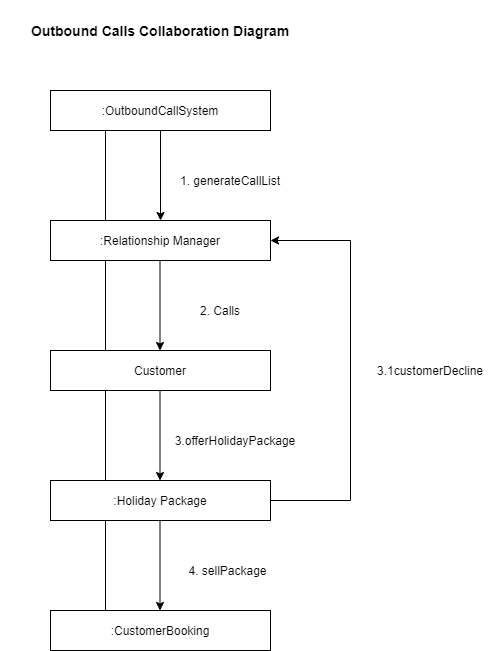

The diagram above was exported from draw.io. Its source (the exported page's mxGraphModel, read from the mxfile embedded in the PNG):
<mxGraphModel dx="1422" dy="762" grid="1" gridSize="10" guides="1" tooltips="1" connect="1" arrows="1" fold="1" page="1" pageScale="1" pageWidth="827" pageHeight="1169" math="0" shadow="0">
  <root>
    <mxCell id="SdoHmmKY_4B04qdapSwc-0" />
    <mxCell id="SdoHmmKY_4B04qdapSwc-1" parent="SdoHmmKY_4B04qdapSwc-0" />
    <mxCell id="SdoHmmKY_4B04qdapSwc-2" value=":OutboundCallSystem" style="rounded=0;whiteSpace=wrap;html=1;" vertex="1" parent="SdoHmmKY_4B04qdapSwc-1">
      <mxGeometry x="100" y="110" width="220" height="40" as="geometry" />
    </mxCell>
    <mxCell id="SdoHmmKY_4B04qdapSwc-3" value=":Relationship Manager" style="rounded=0;whiteSpace=wrap;html=1;" vertex="1" parent="SdoHmmKY_4B04qdapSwc-1">
      <mxGeometry x="100" y="240" width="220" height="40" as="geometry" />
    </mxCell>
    <mxCell id="SdoHmmKY_4B04qdapSwc-4" value="" style="endArrow=classic;html=1;exitX=0.5;exitY=1;exitDx=0;exitDy=0;" edge="1" parent="SdoHmmKY_4B04qdapSwc-1" source="SdoHmmKY_4B04qdapSwc-2" target="SdoHmmKY_4B04qdapSwc-3">
      <mxGeometry width="50" height="50" relative="1" as="geometry">
        <mxPoint x="400" y="420" as="sourcePoint" />
        <mxPoint x="450" y="370" as="targetPoint" />
      </mxGeometry>
    </mxCell>
    <mxCell id="SdoHmmKY_4B04qdapSwc-5" value="1. generateCallList" style="text;html=1;strokeColor=none;fillColor=none;align=center;verticalAlign=middle;whiteSpace=wrap;rounded=0;" vertex="1" parent="SdoHmmKY_4B04qdapSwc-1">
      <mxGeometry x="220" y="190" width="120" height="20" as="geometry" />
    </mxCell>
    <mxCell id="SdoHmmKY_4B04qdapSwc-6" value="Customer" style="rounded=0;whiteSpace=wrap;html=1;" vertex="1" parent="SdoHmmKY_4B04qdapSwc-1">
      <mxGeometry x="100" y="370" width="220" height="40" as="geometry" />
    </mxCell>
    <mxCell id="SdoHmmKY_4B04qdapSwc-7" value=":Holiday Package" style="rounded=0;whiteSpace=wrap;html=1;" vertex="1" parent="SdoHmmKY_4B04qdapSwc-1">
      <mxGeometry x="100" y="500" width="220" height="40" as="geometry" />
    </mxCell>
    <mxCell id="SdoHmmKY_4B04qdapSwc-8" value="2. Calls" style="text;html=1;strokeColor=none;fillColor=none;align=center;verticalAlign=middle;whiteSpace=wrap;rounded=0;" vertex="1" parent="SdoHmmKY_4B04qdapSwc-1">
      <mxGeometry x="230" y="310" width="80" height="40" as="geometry" />
    </mxCell>
    <mxCell id="SdoHmmKY_4B04qdapSwc-9" value="3.offerHolidayPackage" style="text;html=1;strokeColor=none;fillColor=none;align=center;verticalAlign=middle;whiteSpace=wrap;rounded=0;" vertex="1" parent="SdoHmmKY_4B04qdapSwc-1">
      <mxGeometry x="220" y="440" width="130" height="40" as="geometry" />
    </mxCell>
    <mxCell id="SdoHmmKY_4B04qdapSwc-10" value="&lt;b&gt;&lt;font style=&quot;font-size: 14px&quot;&gt;Outbound Calls Collaboration Diagram&lt;/font&gt;&lt;/b&gt;" style="text;html=1;strokeColor=none;fillColor=none;align=center;verticalAlign=middle;whiteSpace=wrap;rounded=0;" vertex="1" parent="SdoHmmKY_4B04qdapSwc-1">
      <mxGeometry x="50" y="20" width="320" height="60" as="geometry" />
    </mxCell>
    <mxCell id="SdoHmmKY_4B04qdapSwc-11" value="4. sellPackage" style="text;html=1;strokeColor=none;fillColor=none;align=center;verticalAlign=middle;whiteSpace=wrap;rounded=0;" vertex="1" parent="SdoHmmKY_4B04qdapSwc-1">
      <mxGeometry x="220" y="580" width="115" height="20" as="geometry" />
    </mxCell>
    <mxCell id="SdoHmmKY_4B04qdapSwc-14" value="3.1customerDecline" style="text;html=1;strokeColor=none;fillColor=none;align=center;verticalAlign=middle;whiteSpace=wrap;rounded=0;" vertex="1" parent="SdoHmmKY_4B04qdapSwc-1">
      <mxGeometry x="410" y="380" width="140" height="20" as="geometry" />
    </mxCell>
    <mxCell id="SdoHmmKY_4B04qdapSwc-15" value="" style="endArrow=classic;html=1;exitX=0.5;exitY=1;exitDx=0;exitDy=0;" edge="1" parent="SdoHmmKY_4B04qdapSwc-1">
      <mxGeometry width="50" height="50" relative="1" as="geometry">
        <mxPoint x="209.5" y="280" as="sourcePoint" />
        <mxPoint x="209.5" y="370" as="targetPoint" />
      </mxGeometry>
    </mxCell>
    <mxCell id="SdoHmmKY_4B04qdapSwc-16" value="" style="endArrow=classic;html=1;exitX=0.5;exitY=1;exitDx=0;exitDy=0;" edge="1" parent="SdoHmmKY_4B04qdapSwc-1">
      <mxGeometry width="50" height="50" relative="1" as="geometry">
        <mxPoint x="209.5" y="410" as="sourcePoint" />
        <mxPoint x="209.5" y="500" as="targetPoint" />
      </mxGeometry>
    </mxCell>
    <mxCell id="SdoHmmKY_4B04qdapSwc-17" value=":CustomerBooking" style="rounded=0;whiteSpace=wrap;html=1;" vertex="1" parent="SdoHmmKY_4B04qdapSwc-1">
      <mxGeometry x="100" y="630" width="220" height="40" as="geometry" />
    </mxCell>
    <mxCell id="SdoHmmKY_4B04qdapSwc-28" value="" style="endArrow=classic;html=1;exitX=0.5;exitY=1;exitDx=0;exitDy=0;" edge="1" parent="SdoHmmKY_4B04qdapSwc-1">
      <mxGeometry width="50" height="50" relative="1" as="geometry">
        <mxPoint x="209.5" y="540" as="sourcePoint" />
        <mxPoint x="209.5" y="630" as="targetPoint" />
      </mxGeometry>
    </mxCell>
    <mxCell id="SdoHmmKY_4B04qdapSwc-32" value="" style="endArrow=none;html=1;exitX=1;exitY=0.5;exitDx=0;exitDy=0;" edge="1" parent="SdoHmmKY_4B04qdapSwc-1" source="SdoHmmKY_4B04qdapSwc-7">
      <mxGeometry width="50" height="50" relative="1" as="geometry">
        <mxPoint x="400" y="420" as="sourcePoint" />
        <mxPoint x="400" y="520" as="targetPoint" />
      </mxGeometry>
    </mxCell>
    <mxCell id="SdoHmmKY_4B04qdapSwc-33" value="" style="endArrow=none;html=1;" edge="1" parent="SdoHmmKY_4B04qdapSwc-1">
      <mxGeometry width="50" height="50" relative="1" as="geometry">
        <mxPoint x="400" y="520" as="sourcePoint" />
        <mxPoint x="400" y="260" as="targetPoint" />
      </mxGeometry>
    </mxCell>
    <mxCell id="SdoHmmKY_4B04qdapSwc-34" value="" style="endArrow=classic;html=1;entryX=1;entryY=0.5;entryDx=0;entryDy=0;" edge="1" parent="SdoHmmKY_4B04qdapSwc-1" target="SdoHmmKY_4B04qdapSwc-3">
      <mxGeometry width="50" height="50" relative="1" as="geometry">
        <mxPoint x="400" y="260" as="sourcePoint" />
        <mxPoint x="450" y="370" as="targetPoint" />
      </mxGeometry>
    </mxCell>
    <mxCell id="PBBBWk9iYHLkJ-_7eaGa-1" value="" style="endArrow=none;html=1;exitX=0.25;exitY=1;exitDx=0;exitDy=0;entryX=0.25;entryY=0;entryDx=0;entryDy=0;" edge="1" parent="SdoHmmKY_4B04qdapSwc-1" source="SdoHmmKY_4B04qdapSwc-2" target="SdoHmmKY_4B04qdapSwc-3">
      <mxGeometry width="50" height="50" relative="1" as="geometry">
        <mxPoint x="400" y="420" as="sourcePoint" />
        <mxPoint x="450" y="370" as="targetPoint" />
      </mxGeometry>
    </mxCell>
    <mxCell id="PBBBWk9iYHLkJ-_7eaGa-2" value="" style="endArrow=none;html=1;exitX=0.25;exitY=0;exitDx=0;exitDy=0;entryX=0.25;entryY=1;entryDx=0;entryDy=0;" edge="1" parent="SdoHmmKY_4B04qdapSwc-1" source="SdoHmmKY_4B04qdapSwc-6" target="SdoHmmKY_4B04qdapSwc-3">
      <mxGeometry width="50" height="50" relative="1" as="geometry">
        <mxPoint x="165" y="160" as="sourcePoint" />
        <mxPoint x="165" y="250" as="targetPoint" />
      </mxGeometry>
    </mxCell>
    <mxCell id="PBBBWk9iYHLkJ-_7eaGa-3" value="" style="endArrow=none;html=1;exitX=0.25;exitY=1;exitDx=0;exitDy=0;entryX=0.25;entryY=0;entryDx=0;entryDy=0;" edge="1" parent="SdoHmmKY_4B04qdapSwc-1" source="SdoHmmKY_4B04qdapSwc-6" target="SdoHmmKY_4B04qdapSwc-7">
      <mxGeometry width="50" height="50" relative="1" as="geometry">
        <mxPoint x="175" y="170" as="sourcePoint" />
        <mxPoint x="175" y="260" as="targetPoint" />
      </mxGeometry>
    </mxCell>
    <mxCell id="PBBBWk9iYHLkJ-_7eaGa-4" value="" style="endArrow=none;html=1;exitX=0.25;exitY=1;exitDx=0;exitDy=0;entryX=0.25;entryY=0;entryDx=0;entryDy=0;" edge="1" parent="SdoHmmKY_4B04qdapSwc-1" source="SdoHmmKY_4B04qdapSwc-7" target="SdoHmmKY_4B04qdapSwc-17">
      <mxGeometry width="50" height="50" relative="1" as="geometry">
        <mxPoint x="185" y="180" as="sourcePoint" />
        <mxPoint x="185" y="270" as="targetPoint" />
      </mxGeometry>
    </mxCell>
  </root>
</mxGraphModel>